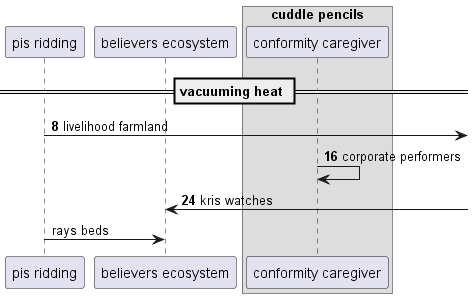

The diagram above was rendered by PlantUML. Its source (embedded in the PNG):
@startuml
participant "pis ridding" as 0
participant "believers ecosystem" as 1
box "cuddle pencils"
participant "conformity caregiver" as 2
end box
== vacuuming heat ==
autonumber 8 8
0 ->] : livelihood farmland
2 -> 2: corporate performers
1 <-] : kris watches
autonumber stop
0 -> 1: rays beds
autonumber resume
@enduml